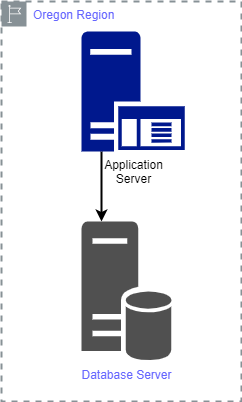

The diagram above was exported from draw.io. Its source (the exported page's mxGraphModel, read from the mxfile embedded in the PNG):
<mxGraphModel dx="862" dy="440" grid="1" gridSize="10" guides="1" tooltips="1" connect="1" arrows="1" fold="1" page="1" pageScale="1" pageWidth="850" pageHeight="1100" math="0" shadow="0">
  <root>
    <mxCell id="0" />
    <mxCell id="1" parent="0" />
    <mxCell id="zGYNYXG_uLJpyAecqCTD-1" value="&lt;font color=&quot;#6666ff&quot;&gt;Oregon Region&lt;/font&gt;" style="sketch=0;outlineConnect=0;gradientColor=none;html=1;whiteSpace=wrap;fontSize=12;fontStyle=0;shape=mxgraph.aws4.group;grIcon=mxgraph.aws4.group_region;strokeColor=#879196;fillColor=none;verticalAlign=top;align=left;spacingLeft=30;fontColor=#879196;dashed=1;strokeWidth=2;" vertex="1" parent="1">
      <mxGeometry x="280" y="40" width="240" height="400" as="geometry" />
    </mxCell>
    <mxCell id="zGYNYXG_uLJpyAecqCTD-4" value="" style="edgeStyle=orthogonalEdgeStyle;rounded=0;orthogonalLoop=1;jettySize=auto;html=1;fontColor=#6666FF;strokeWidth=2;" edge="1" parent="1" source="zGYNYXG_uLJpyAecqCTD-2" target="zGYNYXG_uLJpyAecqCTD-3">
      <mxGeometry relative="1" as="geometry">
        <Array as="points">
          <mxPoint x="380" y="200" />
          <mxPoint x="380" y="200" />
        </Array>
      </mxGeometry>
    </mxCell>
    <mxCell id="zGYNYXG_uLJpyAecqCTD-2" value="Application &lt;br&gt;Server" style="sketch=0;aspect=fixed;pointerEvents=1;shadow=0;dashed=0;html=1;strokeColor=none;labelPosition=center;verticalLabelPosition=bottom;verticalAlign=top;align=center;fillColor=#00188D;shape=mxgraph.mscae.enterprise.application_server" vertex="1" parent="1">
      <mxGeometry x="360" y="70" width="103.2" height="120" as="geometry" />
    </mxCell>
    <mxCell id="zGYNYXG_uLJpyAecqCTD-3" value="Database Server" style="sketch=0;shadow=0;dashed=0;html=1;strokeColor=none;fillColor=#505050;labelPosition=center;verticalLabelPosition=bottom;verticalAlign=top;outlineConnect=0;align=center;shape=mxgraph.office.databases.database_server;fontColor=#6666FF;" vertex="1" parent="1">
      <mxGeometry x="360" y="260" width="90" height="140" as="geometry" />
    </mxCell>
  </root>
</mxGraphModel>